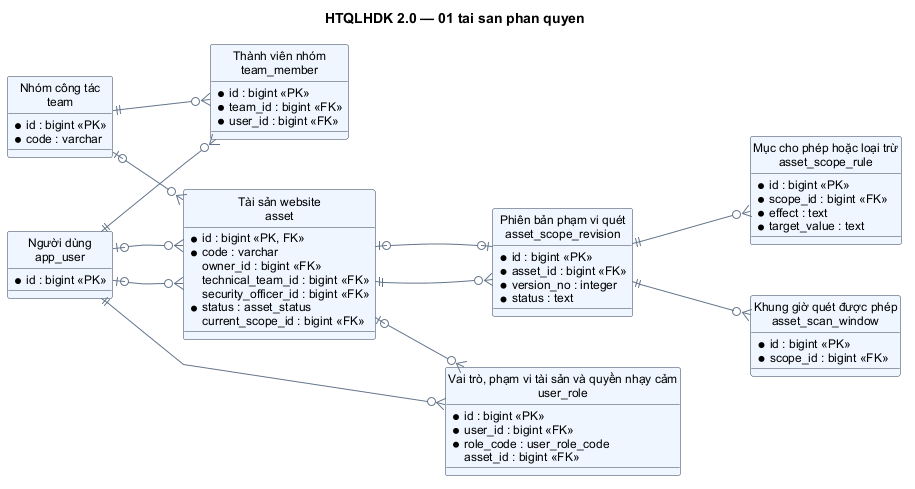

The diagram above was rendered by PlantUML. Its source (embedded in the PNG):
@startuml
hide circle
skinparam linetype polyline
skinparam shadowing false
skinparam defaultFontName Arial
skinparam defaultFontSize 12
skinparam classBackgroundColor #EFF6FF
skinparam classBorderColor #334155
skinparam ArrowColor #64748B
skinparam nodesep 50
skinparam ranksep 70
left to right direction
title HTQLHDK 2.0 — 01 tai san phan quyen
entity "Người dùng\napp_user" as app_user {
  * id : bigint <<PK>>
}
entity "Nhóm công tác\nteam" as team {
  * id : bigint <<PK>>
  * code : varchar 
}
entity "Thành viên nhóm\nteam_member" as team_member {
  * id : bigint <<PK>>
  * team_id : bigint <<FK>>
  * user_id : bigint <<FK>>
}
entity "Vai trò, phạm vi tài sản và quyền nhạy cảm\nuser_role" as user_role {
  * id : bigint <<PK>>
  * user_id : bigint <<FK>>
  * role_code : user_role_code 
  asset_id : bigint <<FK>>
}
entity "Tài sản website\nasset" as asset {
  * id : bigint <<PK, FK>>
  * code : varchar 
  owner_id : bigint <<FK>>
  technical_team_id : bigint <<FK>>
  security_officer_id : bigint <<FK>>
  * status : asset_status 
  current_scope_id : bigint <<FK>>
}
entity "Phiên bản phạm vi quét\nasset_scope_revision" as asset_scope_revision {
  * id : bigint <<PK>>
  * asset_id : bigint <<FK>>
  * version_no : integer 
  * status : text 
}
entity "Mục cho phép hoặc loại trừ\nasset_scope_rule" as asset_scope_rule {
  * id : bigint <<PK>>
  * scope_id : bigint <<FK>>
  * effect : text 
  * target_value : text 
}
entity "Khung giờ quét được phép\nasset_scan_window" as asset_scan_window {
  * id : bigint <<PK>>
  * scope_id : bigint <<FK>>
}
team ||--o{ team_member
app_user ||--o{ team_member
app_user ||--o{ user_role
asset |o--o{ user_role
app_user |o--o{ asset
team |o--o{ asset
app_user |o--o{ asset
asset_scope_revision |o--o| asset
asset ||--o{ asset_scope_revision
asset_scope_revision ||--o{ asset_scope_rule
asset_scope_revision ||--o{ asset_scan_window
@enduml